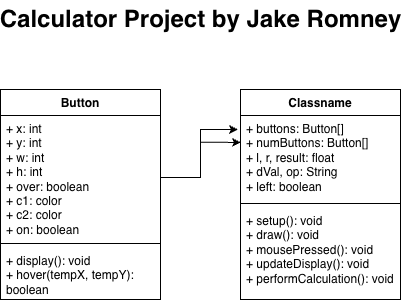

The diagram above was exported from draw.io. Its source (the exported page's mxGraphModel, read from the mxfile embedded in the PNG):
<mxGraphModel dx="1004" dy="950" grid="1" gridSize="10" guides="1" tooltips="1" connect="1" arrows="1" fold="1" page="1" pageScale="1" pageWidth="850" pageHeight="1100" math="0" shadow="0">
  <root>
    <mxCell id="0" />
    <mxCell id="1" parent="0" />
    <mxCell id="DA1-MII9EN1ldOZO36Ln-1" value="Calculator Project by Jake Romney" style="text;strokeColor=none;fillColor=none;html=1;fontSize=24;fontStyle=1;verticalAlign=middle;align=center;" vertex="1" parent="1">
      <mxGeometry x="400" y="30" width="100" height="40" as="geometry" />
    </mxCell>
    <mxCell id="DA1-MII9EN1ldOZO36Ln-2" value="Button" style="swimlane;fontStyle=1;align=center;verticalAlign=top;childLayout=stackLayout;horizontal=1;startSize=26;horizontalStack=0;resizeParent=1;resizeParentMax=0;resizeLast=0;collapsible=1;marginBottom=0;whiteSpace=wrap;html=1;" vertex="1" parent="1">
      <mxGeometry x="250" y="120" width="160" height="210" as="geometry" />
    </mxCell>
    <mxCell id="DA1-MII9EN1ldOZO36Ln-3" value="+ x: int&lt;div&gt;+ y: int&lt;/div&gt;&lt;div&gt;+ w: int&lt;/div&gt;&lt;div&gt;+ h: int&lt;/div&gt;&lt;div&gt;+ over: boolean&lt;/div&gt;&lt;div&gt;+ c1: color&lt;/div&gt;&lt;div&gt;+ c2: color&lt;/div&gt;&lt;div&gt;+ on: boolean&lt;/div&gt;" style="text;strokeColor=none;fillColor=none;align=left;verticalAlign=top;spacingLeft=4;spacingRight=4;overflow=hidden;rotatable=0;points=[[0,0.5],[1,0.5]];portConstraint=eastwest;whiteSpace=wrap;html=1;" vertex="1" parent="DA1-MII9EN1ldOZO36Ln-2">
      <mxGeometry y="26" width="160" height="124" as="geometry" />
    </mxCell>
    <mxCell id="DA1-MII9EN1ldOZO36Ln-4" value="" style="line;strokeWidth=1;fillColor=none;align=left;verticalAlign=middle;spacingTop=-1;spacingLeft=3;spacingRight=3;rotatable=0;labelPosition=right;points=[];portConstraint=eastwest;strokeColor=inherit;" vertex="1" parent="DA1-MII9EN1ldOZO36Ln-2">
      <mxGeometry y="150" width="160" height="8" as="geometry" />
    </mxCell>
    <mxCell id="DA1-MII9EN1ldOZO36Ln-5" value="+ display(): void&lt;div&gt;+ hover(tempX, tempY): boolean&lt;/div&gt;" style="text;strokeColor=none;fillColor=none;align=left;verticalAlign=top;spacingLeft=4;spacingRight=4;overflow=hidden;rotatable=0;points=[[0,0.5],[1,0.5]];portConstraint=eastwest;whiteSpace=wrap;html=1;" vertex="1" parent="DA1-MII9EN1ldOZO36Ln-2">
      <mxGeometry y="158" width="160" height="52" as="geometry" />
    </mxCell>
    <mxCell id="DA1-MII9EN1ldOZO36Ln-6" value="Classname" style="swimlane;fontStyle=1;align=center;verticalAlign=top;childLayout=stackLayout;horizontal=1;startSize=26;horizontalStack=0;resizeParent=1;resizeParentMax=0;resizeLast=0;collapsible=1;marginBottom=0;whiteSpace=wrap;html=1;" vertex="1" parent="1">
      <mxGeometry x="490" y="120" width="160" height="210" as="geometry" />
    </mxCell>
    <mxCell id="DA1-MII9EN1ldOZO36Ln-7" value="+ buttons: Button[]&lt;div&gt;+ numButtons: Button[]&lt;/div&gt;&lt;div&gt;+ l, r, result: float&lt;/div&gt;&lt;div&gt;+ dVal, op: String&amp;nbsp;&lt;/div&gt;&lt;div&gt;+ left: boolean&lt;/div&gt;" style="text;strokeColor=none;fillColor=none;align=left;verticalAlign=top;spacingLeft=4;spacingRight=4;overflow=hidden;rotatable=0;points=[[0,0.5],[1,0.5]];portConstraint=eastwest;whiteSpace=wrap;html=1;" vertex="1" parent="DA1-MII9EN1ldOZO36Ln-6">
      <mxGeometry y="26" width="160" height="84" as="geometry" />
    </mxCell>
    <mxCell id="DA1-MII9EN1ldOZO36Ln-8" value="" style="line;strokeWidth=1;fillColor=none;align=left;verticalAlign=middle;spacingTop=-1;spacingLeft=3;spacingRight=3;rotatable=0;labelPosition=right;points=[];portConstraint=eastwest;strokeColor=inherit;" vertex="1" parent="DA1-MII9EN1ldOZO36Ln-6">
      <mxGeometry y="110" width="160" height="8" as="geometry" />
    </mxCell>
    <mxCell id="DA1-MII9EN1ldOZO36Ln-9" value="+ setup(): void&lt;div&gt;+ draw(): void&lt;/div&gt;&lt;div&gt;+ mousePressed(): void&lt;/div&gt;&lt;div&gt;+ updateDisplay(): void&lt;/div&gt;&lt;div&gt;+ performCalculation(): void&lt;/div&gt;" style="text;strokeColor=none;fillColor=none;align=left;verticalAlign=top;spacingLeft=4;spacingRight=4;overflow=hidden;rotatable=0;points=[[0,0.5],[1,0.5]];portConstraint=eastwest;whiteSpace=wrap;html=1;" vertex="1" parent="DA1-MII9EN1ldOZO36Ln-6">
      <mxGeometry y="118" width="160" height="92" as="geometry" />
    </mxCell>
    <mxCell id="DA1-MII9EN1ldOZO36Ln-11" style="edgeStyle=orthogonalEdgeStyle;rounded=0;orthogonalLoop=1;jettySize=auto;html=1;entryX=-0.016;entryY=0.167;entryDx=0;entryDy=0;entryPerimeter=0;" edge="1" parent="1" source="DA1-MII9EN1ldOZO36Ln-3" target="DA1-MII9EN1ldOZO36Ln-7">
      <mxGeometry relative="1" as="geometry" />
    </mxCell>
    <mxCell id="DA1-MII9EN1ldOZO36Ln-12" style="edgeStyle=orthogonalEdgeStyle;rounded=0;orthogonalLoop=1;jettySize=auto;html=1;entryX=0.002;entryY=0.32;entryDx=0;entryDy=0;entryPerimeter=0;" edge="1" parent="1" source="DA1-MII9EN1ldOZO36Ln-3" target="DA1-MII9EN1ldOZO36Ln-7">
      <mxGeometry relative="1" as="geometry" />
    </mxCell>
  </root>
</mxGraphModel>